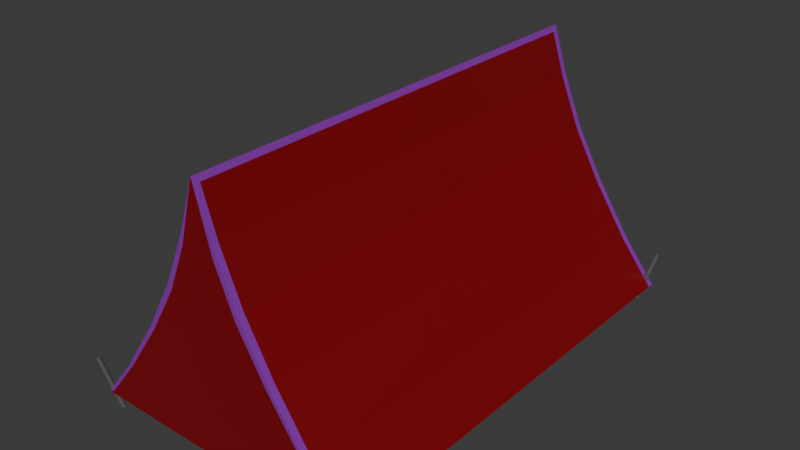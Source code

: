 # Source: tent.blend  (saved by Blender 4.4.32; exported with 4.5.12 LTS)
import bpy
from mathutils import Matrix  # noqa: F401  (used for matrix-valued properties, if any)

bpy.ops.wm.read_factory_settings(use_empty=True)
scene = bpy.context.scene
scene.name = 'Scene'

# ---- collections
col_collection = bpy.data.collections.new('Collection'); scene.collection.children.link(col_collection)

# ---- materials (node trees are filled in below, after node groups)
mat_material_001 = bpy.data.materials.new('Material.001')
mat_material_002 = bpy.data.materials.new('Material.002')
mat_material_003 = bpy.data.materials.new('Material.003')
mat_material_005 = bpy.data.materials.new('Material.005')
mat_material_004 = bpy.data.materials.new('Material.004')

# ---- material node trees
mat_material_001.use_nodes = True; mat_material_001.node_tree.nodes.clear()
_N = mat_material_001.node_tree.nodes; _L = mat_material_001.node_tree.links
n0 = _N.new('ShaderNodeBsdfPrincipled'); n0.name = 'Principled BSDF'; n0.location = (10, 300)
n0.inputs[0].default_value = (0.214, 0.0, 0.004135, 1.0)
n1 = _N.new('ShaderNodeOutputMaterial'); n1.name = 'Material Output'; n1.location = (300, 300)
_L.new(n0.outputs[0], n1.inputs[0])
n1.is_active_output = True
mat_material_002.use_nodes = True; mat_material_002.node_tree.nodes.clear()
_N = mat_material_002.node_tree.nodes; _L = mat_material_002.node_tree.links
n0 = _N.new('ShaderNodeBsdfPrincipled'); n0.name = 'Principled BSDF'; n0.location = (10, 300)
n0.inputs[0].default_value = (0.2544, 0.02559, 0.4162, 1.0)
n1 = _N.new('ShaderNodeOutputMaterial'); n1.name = 'Material Output'; n1.location = (300, 300)
_L.new(n0.outputs[0], n1.inputs[0])
n1.is_active_output = True
mat_material_003.use_nodes = True; mat_material_003.node_tree.nodes.clear()
_N = mat_material_003.node_tree.nodes; _L = mat_material_003.node_tree.links
n0 = _N.new('ShaderNodeBsdfPrincipled'); n0.name = 'Principled BSDF'; n0.location = (10, 300)
n0.inputs[0].default_value = (0.1714, 0.1714, 0.1714, 1.0)
n0.inputs[1].default_value = 0.6528
n1 = _N.new('ShaderNodeOutputMaterial'); n1.name = 'Material Output'; n1.location = (300, 300)
_L.new(n0.outputs[0], n1.inputs[0])
n1.is_active_output = True
mat_material_005.use_nodes = True; mat_material_005.node_tree.nodes.clear()
_N = mat_material_005.node_tree.nodes; _L = mat_material_005.node_tree.links
n0 = _N.new('ShaderNodeBsdfPrincipled'); n0.name = 'Principled BSDF'; n0.location = (10, 300)
n0.inputs[0].default_value = (0.8005, 0.1517, 0.0, 1.0)
n1 = _N.new('ShaderNodeOutputMaterial'); n1.name = 'Material Output'; n1.location = (300, 300)
_L.new(n0.outputs[0], n1.inputs[0])
n1.is_active_output = True
mat_material_004.use_nodes = True; mat_material_004.node_tree.nodes.clear()
_N = mat_material_004.node_tree.nodes; _L = mat_material_004.node_tree.links
n0 = _N.new('ShaderNodeBsdfPrincipled'); n0.name = 'Principled BSDF'; n0.location = (10, 300)
n0.inputs[0].default_value = (0.1714, 0.1714, 0.1714, 1.0)
n0.inputs[1].default_value = 0.4922
n1 = _N.new('ShaderNodeOutputMaterial'); n1.name = 'Material Output'; n1.location = (300, 300)
_L.new(n0.outputs[0], n1.inputs[0])
n1.is_active_output = True

# ---- world
world_world = bpy.data.worlds.new('World'); scene.world = world_world
world_world.use_nodes = True; world_world.node_tree.nodes.clear()
_N = world_world.node_tree.nodes; _L = world_world.node_tree.links
n0 = _N.new('ShaderNodeOutputWorld'); n0.name = 'World Output'; n0.location = (300, 300)
n1 = _N.new('ShaderNodeBackground'); n1.name = 'Background'; n1.location = (10, 300)
n1.inputs[0].default_value = (0.05088, 0.05088, 0.05088, 1.0)
_L.new(n1.outputs[0], n0.inputs[0])
n0.is_active_output = True
world_world.color = (0.05088, 0.05088, 0.05088)
world_world.sun_shadow_jitter_overblur = 0.0

# ---- meshes
me_cube_001 = bpy.data.meshes.new('Cube.001')
me_cube_001.from_pydata([(0.0, 1.908, 0.00722), (0.0, 1.924, 2.024), (0.0, -1.892, 0.00722), (0.0, -1.892, 2.024), (-1.049, 1.908, 0.04648), (-1.07, -1.892, 0.04955), (-1.119, -1.892, 0.0283), (-0.007014, 1.923, 1.903), (0.0, 1.908, 0.03549), (-1.098, 1.908, 0.02526), (-0.8382, -1.892, 0.3742), (-0.5386, -1.892, 0.8128), (-0.3079, -1.892, 1.221), (-0.1342, -1.892, 1.625), (-0.1301, 1.921, 1.626), (-0.3, 1.918, 1.223), (-0.5269, 1.914, 0.8163), (-0.8218, 1.911, 0.3737), (-0.8077, -1.892, 0.3715), (-0.5142, -1.892, 0.7869), (-0.2893, -1.892, 1.162), (-0.1342, -1.892, 1.532), (-0.1303, 1.92, 1.534), (-0.2816, 1.917, 1.165), (-0.5024, 1.914, 0.7911), (-0.791, 1.911, 0.3713), (-0.01604, -1.892, 1.976), (-0.01556, 1.924, 1.976), (-0.02175, 1.923, 1.859), (0.0, 1.874, 2.024), (0.0, 1.858, 0.00722), (-1.099, 1.858, 0.0253), (-0.822, 1.861, 0.3737), (-0.527, 1.864, 0.8163), (-0.3001, 1.867, 1.223), (-0.1302, 1.87, 1.626), (-0.01556, 1.873, 1.976), (0.0, -1.839, 2.024), (0.0, -1.839, 0.00722), (-1.118, -1.839, 0.02826), (-0.838, -1.839, 0.3742), (-0.5385, -1.839, 0.8128), (-0.3078, -1.839, 1.221), (-0.1341, -1.839, 1.625), (-0.01604, -1.839, 1.976)], [], [(39, 38, 2, 6), (22, 23, 15, 14), (36, 29, 1, 27), (28, 22, 14, 27), (5, 6, 2), (4, 8, 0, 9), (21, 3, 26, 13), (25, 4, 9, 17), (23, 24, 16, 15), (24, 25, 17, 16), (5, 18, 10, 6), (18, 19, 11, 10), (19, 20, 12, 11), (20, 21, 13, 12), (31, 32, 17, 9), (32, 33, 16, 17), (33, 34, 15, 16), (34, 35, 14, 15), (5, 2, 3, 21, 20, 19, 18), (7, 28, 27, 1), (35, 36, 27, 14), (43, 44, 36, 35), (42, 43, 35, 34), (41, 42, 34, 33), (40, 41, 33, 32), (39, 40, 32, 31), (44, 37, 29, 36), (9, 0, 30, 31), (26, 3, 37, 44), (6, 10, 40, 39), (10, 11, 41, 40), (11, 12, 42, 41), (12, 13, 43, 42), (13, 26, 44, 43), (31, 30, 38, 39)])
me_cube_001.polygons.foreach_set('material_index', [0, 1, 1, 1, 0, 1, 1, 1, 1, 1, 1, 1, 1, 1, 1, 1, 1, 1, 0, 1, 1, 0, 0, 0, 0, 0, 1, 0, 1, 1, 1, 1, 1, 1, 3])
_uv = me_cube_001.uv_layers.new(name='UVMap')
_uv.uv.foreach_set('vector', [0.375, 0.4965, 0.5, 0.4965, 0.5, 0.5, 0.375, 0.5, 0.3137, 0.5983, 0.2674, 0.5752, 0.275, 0.575, 0.325, 0.6, 0.869, 0.7467, 0.875, 0.7467, 0.875, 0.75, 0.869, 0.75, 0.3545, 0.6187, 0.3137, 0.5983, 0.325, 0.6, 0.369, 0.622, 0.3785, 0.746, 0.375, 0.75, 0.375, 0.625, 0.1285, 0.5057, 0.1285, 0.6215, 0.125, 0.625, 0.125, 0.5, 0.5636, 0.746, 0.625, 0.75, 0.619, 0.75, 0.575, 0.75, 0.1748, 0.5289, 0.1285, 0.5057, 0.125, 0.5, 0.175, 0.525, 0.2674, 0.5752, 0.2211, 0.552, 0.225, 0.55, 0.275, 0.575, 0.2211, 0.552, 0.1748, 0.5289, 0.175, 0.525, 0.225, 0.55, 0.3785, 0.746, 0.4248, 0.746, 0.425, 0.75, 0.375, 0.75, 0.4248, 0.746, 0.471, 0.746, 0.475, 0.75, 0.425, 0.75, 0.471, 0.746, 0.5173, 0.746, 0.525, 0.75, 0.475, 0.75, 0.5173, 0.746, 0.5636, 0.746, 0.575, 0.75, 0.525, 0.75, 0.625, 0.7467, 0.675, 0.7467, 0.675, 0.75, 0.625, 0.75, 0.675, 0.7467, 0.725, 0.7467, 0.725, 0.75, 0.675, 0.75, 0.725, 0.7467, 0.775, 0.7467, 0.775, 0.75, 0.725, 0.75, 0.775, 0.7467, 0.825, 0.7467, 0.825, 0.75, 0.775, 0.75, 0.3785, 0.746, 0.375, 0.625, 0.625, 0.75, 0.5636, 0.746, 0.5173, 0.746, 0.471, 0.746, 0.4248, 0.746, 0.36, 0.6215, 0.3545, 0.6187, 0.369, 0.622, 0.375, 0.625, 0.825, 0.7467, 0.869, 0.7467, 0.869, 0.75, 0.825, 0.75, 0.825, 0.5035, 0.869, 0.5035, 0.869, 0.7467, 0.825, 0.7467, 0.775, 0.5035, 0.825, 0.5035, 0.825, 0.7467, 0.775, 0.7467, 0.725, 0.5035, 0.775, 0.5035, 0.775, 0.7467, 0.725, 0.7467, 0.675, 0.5035, 0.725, 0.5035, 0.725, 0.7467, 0.675, 0.7467, 0.625, 0.5035, 0.675, 0.5035, 0.675, 0.7467, 0.625, 0.7467, 0.869, 0.5035, 0.875, 0.5035, 0.875, 0.7467, 0.869, 0.7467, 0.375, 0.25, 0.5, 0.25, 0.5, 0.2533, 0.375, 0.2533, 0.869, 0.5, 0.875, 0.5, 0.875, 0.5035, 0.869, 0.5035, 0.625, 0.5, 0.675, 0.5, 0.675, 0.5035, 0.625, 0.5035, 0.675, 0.5, 0.725, 0.5, 0.725, 0.5035, 0.675, 0.5035, 0.725, 0.5, 0.775, 0.5, 0.775, 0.5035, 0.725, 0.5035, 0.775, 0.5, 0.825, 0.5, 0.825, 0.5035, 0.775, 0.5035, 0.825, 0.5, 0.869, 0.5, 0.869, 0.5035, 0.825, 0.5035, 0.375, 0.2533, 0.5, 0.2533, 0.5, 0.4965, 0.375, 0.4965])
me_cube_001.materials.append(mat_material_001)
me_cube_001.materials.append(mat_material_002)
me_cube_001.materials.append(mat_material_003)
me_cube_001.materials.append(mat_material_005)
me_cube_001.update()
me_cylinder = bpy.data.meshes.new('Cylinder')
me_cylinder.from_pydata([(3.058, 1.862, -0.1005), (3.16, 1.94, 0.3067), (3.068, 1.862, -0.1029), (3.17, 1.94, 0.3043), (3.076, 1.856, -0.104), (3.179, 1.934, 0.3031), (3.081, 1.847, -0.1036), (3.184, 1.925, 0.3036), (3.081, 1.837, -0.1016), (3.184, 1.915, 0.3056), (3.076, 1.829, -0.09871), (3.179, 1.907, 0.3085), (3.067, 1.824, -0.09562), (3.17, 1.902, 0.3116), (3.057, 1.825, -0.09318), (3.16, 1.903, 0.314), (3.048, 1.83, -0.09205), (3.151, 1.908, 0.3151), (3.043, 1.839, -0.09252), (3.146, 1.917, 0.3147), (3.044, 1.849, -0.09447), (3.146, 1.927, 0.3127), (3.049, 1.858, -0.09738), (3.151, 1.936, 0.3098), (1.003, 1.862, -0.1012), (0.8899, 1.94, 0.3034), (1.013, 1.862, -0.0983), (0.8999, 1.94, 0.3062), (1.021, 1.856, -0.09501), (0.9079, 1.934, 0.3095), (1.025, 1.847, -0.09217), (0.9119, 1.925, 0.3124), (1.024, 1.837, -0.09055), (0.9108, 1.915, 0.314), (1.018, 1.829, -0.09059), (0.9049, 1.907, 0.314), (1.008, 1.824, -0.09227), (0.8957, 1.902, 0.3123), (0.9985, 1.825, -0.09514), (0.8858, 1.903, 0.3094), (0.9904, 1.83, -0.09844), (0.8777, 1.908, 0.3061), (0.9864, 1.839, -0.1013), (0.8737, 1.917, 0.3033), (0.9875, 1.849, -0.1029), (0.8748, 1.927, 0.3016), (0.9935, 1.858, -0.1029), (0.8807, 1.936, 0.3017)], [], [(0, 1, 3, 2), (2, 3, 5, 4), (4, 5, 7, 6), (6, 7, 9, 8), (8, 9, 11, 10), (10, 11, 13, 12), (12, 13, 15, 14), (14, 15, 17, 16), (16, 17, 19, 18), (18, 19, 21, 20), (3, 1, 23, 21, 19, 17, 15, 13, 11, 9, 7, 5), (20, 21, 23, 22), (22, 23, 1, 0), (0, 2, 4, 6, 8, 10, 12, 14, 16, 18, 20, 22), (24, 25, 27, 26), (26, 27, 29, 28), (28, 29, 31, 30), (30, 31, 33, 32), (32, 33, 35, 34), (34, 35, 37, 36), (36, 37, 39, 38), (38, 39, 41, 40), (40, 41, 43, 42), (42, 43, 45, 44), (27, 25, 47, 45, 43, 41, 39, 37, 35, 33, 31, 29), (44, 45, 47, 46), (46, 47, 25, 24), (24, 26, 28, 30, 32, 34, 36, 38, 40, 42, 44, 46)])
_uv = me_cylinder.uv_layers.new(name='UVMap')
_uv.uv.foreach_set('vector', [1.0, 0.5, 1.0, 1.0, 0.9167, 1.0, 0.9167, 0.5, 0.9167, 0.5, 0.9167, 1.0, 0.8333, 1.0, 0.8333, 0.5, 0.8333, 0.5, 0.8333, 1.0, 0.75, 1.0, 0.75, 0.5, 0.75, 0.5, 0.75, 1.0, 0.6667, 1.0, 0.6667, 0.5, 0.6667, 0.5, 0.6667, 1.0, 0.5833, 1.0, 0.5833, 0.5, 0.5833, 0.5, 0.5833, 1.0, 0.5, 1.0, 0.5, 0.5, 0.5, 0.5, 0.5, 1.0, 0.4167, 1.0, 0.4167, 0.5, 0.4167, 0.5, 0.4167, 1.0, 0.3333, 1.0, 0.3333, 0.5, 0.3333, 0.5, 0.3333, 1.0, 0.25, 1.0, 0.25, 0.5, 0.25, 0.5, 0.25, 1.0, 0.1667, 1.0, 0.1667, 0.5, 0.37, 0.4578, 0.25, 0.49, 0.13, 0.4578, 0.04215, 0.37, 0.01, 0.25, 0.04215, 0.13, 0.13, 0.04215, 0.25, 0.01, 0.37, 0.04215, 0.4578, 0.13, 0.49, 0.25, 0.4578, 0.37, 0.1667, 0.5, 0.1667, 1.0, 0.08333, 1.0, 0.08333, 0.5, 0.08333, 0.5, 0.08333, 1.0, 7.451e-08, 1.0, 7.451e-08, 0.5, 0.75, 0.49, 0.87, 0.4578, 0.9578, 0.37, 0.99, 0.25, 0.9578, 0.13, 0.87, 0.04215, 0.75, 0.01, 0.63, 0.04215, 0.5422, 0.13, 0.51, 0.25, 0.5422, 0.37, 0.63, 0.4578, 1.0, 0.5, 1.0, 1.0, 0.9167, 1.0, 0.9167, 0.5, 0.9167, 0.5, 0.9167, 1.0, 0.8333, 1.0, 0.8333, 0.5, 0.8333, 0.5, 0.8333, 1.0, 0.75, 1.0, 0.75, 0.5, 0.75, 0.5, 0.75, 1.0, 0.6667, 1.0, 0.6667, 0.5, 0.6667, 0.5, 0.6667, 1.0, 0.5833, 1.0, 0.5833, 0.5, 0.5833, 0.5, 0.5833, 1.0, 0.5, 1.0, 0.5, 0.5, 0.5, 0.5, 0.5, 1.0, 0.4167, 1.0, 0.4167, 0.5, 0.4167, 0.5, 0.4167, 1.0, 0.3333, 1.0, 0.3333, 0.5, 0.3333, 0.5, 0.3333, 1.0, 0.25, 1.0, 0.25, 0.5, 0.25, 0.5, 0.25, 1.0, 0.1667, 1.0, 0.1667, 0.5, 0.37, 0.4578, 0.25, 0.49, 0.13, 0.4578, 0.04215, 0.37, 0.01, 0.25, 0.04215, 0.13, 0.13, 0.04215, 0.25, 0.01, 0.37, 0.04215, 0.4578, 0.13, 0.49, 0.25, 0.4578, 0.37, 0.1667, 0.5, 0.1667, 1.0, 0.08333, 1.0, 0.08333, 0.5, 0.08333, 0.5, 0.08333, 1.0, 7.451e-08, 1.0, 7.451e-08, 0.5, 0.75, 0.49, 0.87, 0.4578, 0.9578, 0.37, 0.99, 0.25, 0.9578, 0.13, 0.87, 0.04215, 0.75, 0.01, 0.63, 0.04215, 0.5422, 0.13, 0.51, 0.25, 0.5422, 0.37, 0.63, 0.4578])
me_cylinder.materials.append(mat_material_004)
me_cylinder.update()

# ---- objects
ob_cube = bpy.data.objects.new('Cube', me_cube_001)
ob_cylinder = bpy.data.objects.new('Cylinder', me_cylinder)

# ---- transforms, parenting, visibility, modifiers, constraints
ob_cube.location = (0.0, 0.0, 0.0)
_m = ob_cube.modifiers.new('Mirror', 'MIRROR')
_m.use_clip = True
ob_cylinder.location = (-2.054, 0.0, 0.0)
_m = ob_cylinder.modifiers.new('Mirror', 'MIRROR')
_m.use_axis = (False, True, False)

# ---- collection membership
col_collection.objects.link(ob_cube)
col_collection.objects.link(ob_cylinder)

# ---- scene / render settings (as saved in the file)
scene.frame_start = 1; scene.frame_end = 250; scene.frame_set(1)
scene.render.engine = 'BLENDER_EEVEE_NEXT'
bpy.context.view_layer.update()

# ---- added for rendering (the .blend has no active camera and no usable light): camera, sun
cam_auto = bpy.data.cameras.new('AutoCamera')
cam_auto.lens = 50.0
cam_auto.sensor_width = 36.0
cam_auto.clip_end = 1000.0
ob_auto_camera = bpy.data.objects.new('AutoCamera', cam_auto)
scene.collection.objects.link(ob_auto_camera)
ob_auto_camera.location = (4.59325, -5.54253, 4.65497)
ob_auto_camera.rotation_euler = (1.09748, -7.21219e-08, 0.694738)
scene.camera = ob_auto_camera
light_auto_sun = bpy.data.lights.new('AutoSun', 'SUN')
light_auto_sun.energy = 3.0
light_auto_sun.angle = 0.0523599
ob_auto_sun = bpy.data.objects.new('AutoSun', light_auto_sun)
scene.collection.objects.link(ob_auto_sun)
ob_auto_sun.rotation_euler = (0.872665, 0.174533, 0.523599)
bpy.context.view_layer.update()
